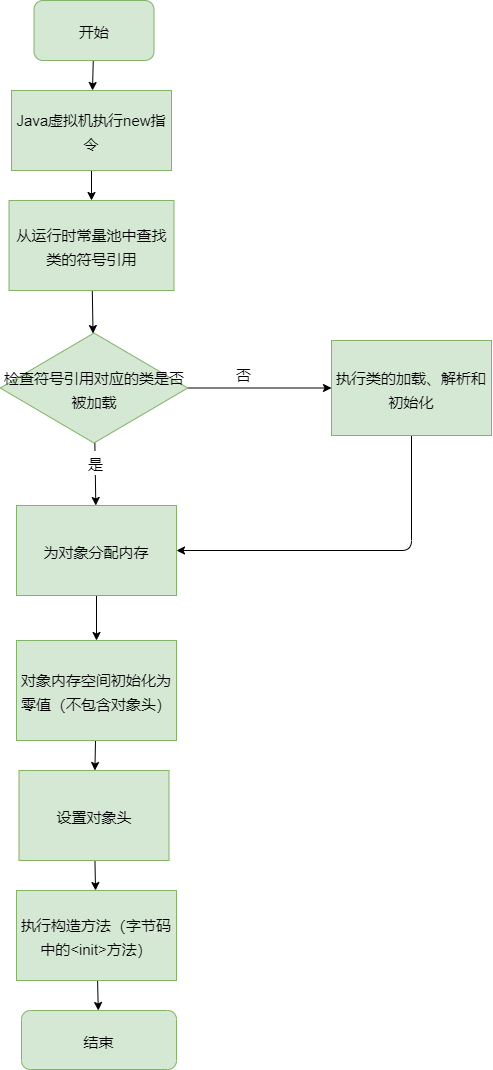

The diagram above was exported from draw.io. Its source (the exported page's mxGraphModel, read from the mxfile embedded in the PNG):
<mxGraphModel dx="900" dy="508" grid="1" gridSize="10" guides="1" tooltips="1" connect="1" arrows="1" fold="1" page="1" pageScale="1" pageWidth="850" pageHeight="1100" math="0" shadow="0">
  <root>
    <mxCell id="0" />
    <mxCell id="1" parent="0" />
    <mxCell id="11" value="" style="edgeStyle=none;html=1;fontSize=20;fontColor=#000000;" edge="1" parent="1" source="8" target="10">
      <mxGeometry relative="1" as="geometry" />
    </mxCell>
    <mxCell id="25" value="" style="edgeStyle=none;html=1;fontSize=20;fontColor=#000000;" edge="1" parent="1" source="24" target="8">
      <mxGeometry relative="1" as="geometry" />
    </mxCell>
    <mxCell id="8" value="&lt;font style=&quot;font-size: 15px;&quot; color=&quot;#000000&quot;&gt;Java虚拟机执行new指令&lt;/font&gt;" style="whiteSpace=wrap;html=1;fontSize=20;fillColor=#d5e8d4;strokeColor=#82b366;" vertex="1" parent="1">
      <mxGeometry x="50" y="90" width="160" height="80" as="geometry" />
    </mxCell>
    <mxCell id="15" value="" style="edgeStyle=none;html=1;fontSize=20;fontColor=#000000;" edge="1" parent="1" source="10" target="14">
      <mxGeometry relative="1" as="geometry" />
    </mxCell>
    <mxCell id="10" value="&lt;font style=&quot;font-size: 15px;&quot; color=&quot;#000000&quot;&gt;从运行时常量池中查找类的符号引用&lt;/font&gt;" style="whiteSpace=wrap;html=1;fontSize=20;fillColor=#d5e8d4;strokeColor=#82b366;" vertex="1" parent="1">
      <mxGeometry x="47.5" y="200" width="165" height="90" as="geometry" />
    </mxCell>
    <mxCell id="17" value="" style="edgeStyle=none;html=1;fontSize=20;fontColor=#000000;" edge="1" parent="1" source="14" target="16">
      <mxGeometry relative="1" as="geometry" />
    </mxCell>
    <mxCell id="36" value="&lt;font style=&quot;font-size: 15px;&quot;&gt;是&lt;/font&gt;" style="edgeLabel;html=1;align=center;verticalAlign=middle;resizable=0;points=[];fontSize=20;fontColor=#000000;" vertex="1" connectable="0" parent="17">
      <mxGeometry x="-0.3626" relative="1" as="geometry">
        <mxPoint as="offset" />
      </mxGeometry>
    </mxCell>
    <mxCell id="31" value="" style="edgeStyle=none;html=1;fontSize=20;fontColor=#000000;exitX=1;exitY=0.5;exitDx=0;exitDy=0;" edge="1" parent="1" source="14" target="30">
      <mxGeometry relative="1" as="geometry" />
    </mxCell>
    <mxCell id="32" value="&lt;font style=&quot;font-size: 15px;&quot;&gt;否&lt;/font&gt;" style="edgeLabel;html=1;align=center;verticalAlign=middle;resizable=0;points=[];fontSize=20;fontColor=#000000;" vertex="1" connectable="0" parent="31">
      <mxGeometry x="-0.4244" y="3" relative="1" as="geometry">
        <mxPoint x="14" y="-12" as="offset" />
      </mxGeometry>
    </mxCell>
    <mxCell id="14" value="&lt;font style=&quot;font-size: 15px;&quot; color=&quot;#000000&quot;&gt;检查符号引用对应的类是否被加载&lt;/font&gt;" style="rhombus;whiteSpace=wrap;html=1;fontSize=20;fillColor=#d5e8d4;strokeColor=#82b366;" vertex="1" parent="1">
      <mxGeometry x="38.75" y="332.5" width="187.5" height="110" as="geometry" />
    </mxCell>
    <mxCell id="19" value="" style="edgeStyle=none;html=1;fontSize=20;fontColor=#000000;" edge="1" parent="1" source="16" target="18">
      <mxGeometry relative="1" as="geometry" />
    </mxCell>
    <mxCell id="16" value="&lt;font style=&quot;font-size: 15px;&quot; color=&quot;#000000&quot;&gt;为对象分配内存&lt;/font&gt;" style="whiteSpace=wrap;html=1;fontSize=20;fillColor=#d5e8d4;strokeColor=#82b366;" vertex="1" parent="1">
      <mxGeometry x="55" y="505" width="160" height="90" as="geometry" />
    </mxCell>
    <mxCell id="21" value="" style="edgeStyle=none;html=1;fontSize=20;fontColor=#000000;" edge="1" parent="1" source="18" target="20">
      <mxGeometry relative="1" as="geometry" />
    </mxCell>
    <mxCell id="18" value="&lt;font style=&quot;font-size: 15px;&quot; color=&quot;#000000&quot;&gt;对象内存空间初始化为零值（不包含对象头）&lt;/font&gt;" style="whiteSpace=wrap;html=1;fontSize=20;fillColor=#d5e8d4;strokeColor=#82b366;" vertex="1" parent="1">
      <mxGeometry x="55" y="640" width="160" height="100" as="geometry" />
    </mxCell>
    <mxCell id="23" value="" style="edgeStyle=none;html=1;fontSize=20;fontColor=#000000;" edge="1" parent="1" source="20" target="22">
      <mxGeometry relative="1" as="geometry" />
    </mxCell>
    <mxCell id="20" value="&lt;font style=&quot;font-size: 15px;&quot; color=&quot;#000000&quot;&gt;设置对象头&lt;/font&gt;" style="whiteSpace=wrap;html=1;fontSize=20;fillColor=#d5e8d4;strokeColor=#82b366;" vertex="1" parent="1">
      <mxGeometry x="57.5" y="770" width="150" height="90" as="geometry" />
    </mxCell>
    <mxCell id="29" value="" style="edgeStyle=none;html=1;fontSize=20;fontColor=#000000;" edge="1" parent="1" source="22" target="28">
      <mxGeometry relative="1" as="geometry" />
    </mxCell>
    <mxCell id="22" value="&lt;font style=&quot;font-size: 15px;&quot; color=&quot;#000000&quot;&gt;执行构造方法（字节码中的&amp;lt;init&amp;gt;方法）&lt;/font&gt;" style="whiteSpace=wrap;html=1;fontSize=20;fillColor=#d5e8d4;strokeColor=#82b366;" vertex="1" parent="1">
      <mxGeometry x="55" y="890" width="160" height="90" as="geometry" />
    </mxCell>
    <mxCell id="24" value="&lt;font style=&quot;font-size: 15px;&quot; color=&quot;#000000&quot;&gt;开始&lt;/font&gt;" style="rounded=1;whiteSpace=wrap;html=1;fontSize=20;fillColor=#d5e8d4;strokeColor=#82b366;" vertex="1" parent="1">
      <mxGeometry x="72.5" width="120" height="60" as="geometry" />
    </mxCell>
    <mxCell id="28" value="&lt;font style=&quot;font-size: 15px;&quot; color=&quot;#000000&quot;&gt;结束&lt;/font&gt;" style="rounded=1;whiteSpace=wrap;html=1;fontSize=20;fillColor=#d5e8d4;strokeColor=#82b366;" vertex="1" parent="1">
      <mxGeometry x="60" y="1010" width="155" height="59" as="geometry" />
    </mxCell>
    <mxCell id="35" style="edgeStyle=none;html=1;exitX=0.5;exitY=1;exitDx=0;exitDy=0;entryX=1;entryY=0.5;entryDx=0;entryDy=0;fontSize=20;fontColor=#000000;" edge="1" parent="1" source="30" target="16">
      <mxGeometry relative="1" as="geometry">
        <Array as="points">
          <mxPoint x="450" y="550" />
        </Array>
      </mxGeometry>
    </mxCell>
    <mxCell id="30" value="&lt;font style=&quot;font-size: 15px;&quot; color=&quot;#000000&quot;&gt;执行类的加载、解析和初始化&lt;/font&gt;" style="whiteSpace=wrap;html=1;fontSize=20;fillColor=#d5e8d4;strokeColor=#82b366;" vertex="1" parent="1">
      <mxGeometry x="370" y="340" width="160" height="95" as="geometry" />
    </mxCell>
  </root>
</mxGraphModel>